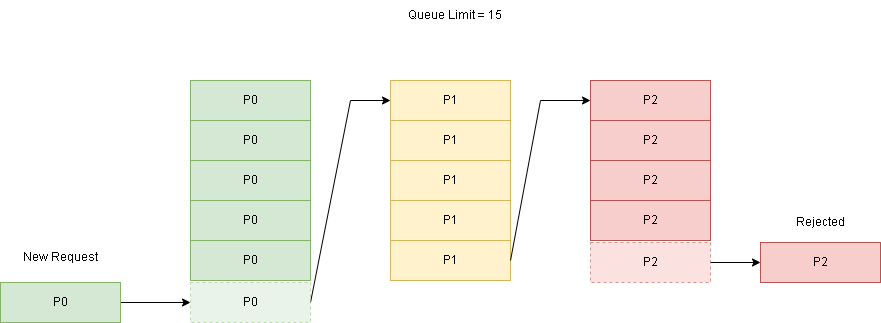

The diagram above was exported from draw.io. Its source (the exported page's mxGraphModel, read from the mxfile embedded in the PNG):
<mxGraphModel dx="2599" dy="603" grid="1" gridSize="10" guides="1" tooltips="1" connect="1" arrows="1" fold="1" page="1" pageScale="1" pageWidth="850" pageHeight="1100" math="0" shadow="0">
  <root>
    <mxCell id="0" />
    <mxCell id="1" parent="0" />
    <mxCell id="t_op3FAtRQMqDbaJYPAP-1" value="P0" style="rounded=0;whiteSpace=wrap;html=1;fillColor=#d5e8d4;strokeColor=#82b366;" vertex="1" parent="1">
      <mxGeometry x="140" y="160" width="120" height="40" as="geometry" />
    </mxCell>
    <mxCell id="t_op3FAtRQMqDbaJYPAP-2" value="P0" style="rounded=0;whiteSpace=wrap;html=1;fillColor=#d5e8d4;strokeColor=#82b366;" vertex="1" parent="1">
      <mxGeometry x="140" y="200" width="120" height="40" as="geometry" />
    </mxCell>
    <mxCell id="t_op3FAtRQMqDbaJYPAP-3" value="P0" style="rounded=0;whiteSpace=wrap;html=1;fillColor=#d5e8d4;strokeColor=#82b366;" vertex="1" parent="1">
      <mxGeometry x="140" y="240" width="120" height="40" as="geometry" />
    </mxCell>
    <mxCell id="t_op3FAtRQMqDbaJYPAP-4" value="P0" style="rounded=0;whiteSpace=wrap;html=1;fillColor=#d5e8d4;strokeColor=#82b366;" vertex="1" parent="1">
      <mxGeometry x="140" y="280" width="120" height="40" as="geometry" />
    </mxCell>
    <mxCell id="t_op3FAtRQMqDbaJYPAP-5" value="P0" style="rounded=0;whiteSpace=wrap;html=1;fillColor=#d5e8d4;strokeColor=#82b366;" vertex="1" parent="1">
      <mxGeometry x="140" y="320" width="120" height="40" as="geometry" />
    </mxCell>
    <mxCell id="t_op3FAtRQMqDbaJYPAP-6" value="P1" style="rounded=0;whiteSpace=wrap;html=1;fillColor=#fff2cc;strokeColor=#d6b656;" vertex="1" parent="1">
      <mxGeometry x="340" y="160" width="120" height="40" as="geometry" />
    </mxCell>
    <mxCell id="t_op3FAtRQMqDbaJYPAP-7" value="P1" style="rounded=0;whiteSpace=wrap;html=1;fillColor=#fff2cc;strokeColor=#d6b656;" vertex="1" parent="1">
      <mxGeometry x="340" y="200" width="120" height="40" as="geometry" />
    </mxCell>
    <mxCell id="t_op3FAtRQMqDbaJYPAP-8" value="P1" style="rounded=0;whiteSpace=wrap;html=1;fillColor=#fff2cc;strokeColor=#d6b656;" vertex="1" parent="1">
      <mxGeometry x="340" y="240" width="120" height="40" as="geometry" />
    </mxCell>
    <mxCell id="t_op3FAtRQMqDbaJYPAP-9" value="P1" style="rounded=0;whiteSpace=wrap;html=1;fillColor=#fff2cc;strokeColor=#d6b656;" vertex="1" parent="1">
      <mxGeometry x="340" y="280" width="120" height="40" as="geometry" />
    </mxCell>
    <mxCell id="t_op3FAtRQMqDbaJYPAP-10" value="P1" style="rounded=0;whiteSpace=wrap;html=1;fillColor=#fff2cc;strokeColor=#d6b656;" vertex="1" parent="1">
      <mxGeometry x="340" y="320" width="120" height="40" as="geometry" />
    </mxCell>
    <mxCell id="t_op3FAtRQMqDbaJYPAP-11" value="P2" style="rounded=0;whiteSpace=wrap;html=1;fillColor=#f8cecc;strokeColor=#b85450;" vertex="1" parent="1">
      <mxGeometry x="540" y="160" width="120" height="40" as="geometry" />
    </mxCell>
    <mxCell id="t_op3FAtRQMqDbaJYPAP-12" value="P2" style="rounded=0;whiteSpace=wrap;html=1;fillColor=#f8cecc;strokeColor=#b85450;" vertex="1" parent="1">
      <mxGeometry x="540" y="200" width="120" height="40" as="geometry" />
    </mxCell>
    <mxCell id="t_op3FAtRQMqDbaJYPAP-13" value="P2" style="rounded=0;whiteSpace=wrap;html=1;fillColor=#f8cecc;strokeColor=#b85450;" vertex="1" parent="1">
      <mxGeometry x="540" y="240" width="120" height="40" as="geometry" />
    </mxCell>
    <mxCell id="t_op3FAtRQMqDbaJYPAP-14" value="P2" style="rounded=0;whiteSpace=wrap;html=1;fillColor=#f8cecc;strokeColor=#b85450;" vertex="1" parent="1">
      <mxGeometry x="540" y="280" width="120" height="40" as="geometry" />
    </mxCell>
    <mxCell id="t_op3FAtRQMqDbaJYPAP-27" value="" style="edgeStyle=orthogonalEdgeStyle;rounded=0;orthogonalLoop=1;jettySize=auto;html=1;" edge="1" parent="1" source="t_op3FAtRQMqDbaJYPAP-15" target="t_op3FAtRQMqDbaJYPAP-26">
      <mxGeometry relative="1" as="geometry" />
    </mxCell>
    <mxCell id="t_op3FAtRQMqDbaJYPAP-15" value="P2" style="rounded=0;whiteSpace=wrap;html=1;fillColor=#f8cecc;strokeColor=#b85450;opacity=60;dashed=1;" vertex="1" parent="1">
      <mxGeometry x="540" y="322" width="120" height="40" as="geometry" />
    </mxCell>
    <mxCell id="t_op3FAtRQMqDbaJYPAP-17" value="" style="endArrow=classic;html=1;rounded=0;exitX=1;exitY=0.5;exitDx=0;exitDy=0;entryX=0;entryY=0.5;entryDx=0;entryDy=0;" edge="1" parent="1" source="t_op3FAtRQMqDbaJYPAP-21" target="t_op3FAtRQMqDbaJYPAP-6">
      <mxGeometry width="50" height="50" relative="1" as="geometry">
        <mxPoint x="280" y="420" as="sourcePoint" />
        <mxPoint x="330" y="370" as="targetPoint" />
        <Array as="points">
          <mxPoint x="300" y="180" />
        </Array>
      </mxGeometry>
    </mxCell>
    <mxCell id="t_op3FAtRQMqDbaJYPAP-18" value="" style="endArrow=classic;html=1;rounded=0;exitX=1;exitY=0.5;exitDx=0;exitDy=0;entryX=0;entryY=0.5;entryDx=0;entryDy=0;" edge="1" parent="1">
      <mxGeometry width="50" height="50" relative="1" as="geometry">
        <mxPoint x="460" y="340" as="sourcePoint" />
        <mxPoint x="540" y="180" as="targetPoint" />
        <Array as="points">
          <mxPoint x="490" y="180" />
        </Array>
      </mxGeometry>
    </mxCell>
    <mxCell id="t_op3FAtRQMqDbaJYPAP-22" style="edgeStyle=orthogonalEdgeStyle;rounded=0;orthogonalLoop=1;jettySize=auto;html=1;entryX=0;entryY=0.5;entryDx=0;entryDy=0;" edge="1" parent="1" source="t_op3FAtRQMqDbaJYPAP-19" target="t_op3FAtRQMqDbaJYPAP-21">
      <mxGeometry relative="1" as="geometry" />
    </mxCell>
    <mxCell id="t_op3FAtRQMqDbaJYPAP-19" value="P0" style="rounded=0;whiteSpace=wrap;html=1;fillColor=#d5e8d4;strokeColor=#82b366;" vertex="1" parent="1">
      <mxGeometry x="-50" y="362" width="120" height="40" as="geometry" />
    </mxCell>
    <mxCell id="t_op3FAtRQMqDbaJYPAP-21" value="P0" style="rounded=0;whiteSpace=wrap;html=1;fillColor=#d5e8d4;strokeColor=#82b366;dashed=1;opacity=50;" vertex="1" parent="1">
      <mxGeometry x="140" y="362" width="120" height="40" as="geometry" />
    </mxCell>
    <mxCell id="t_op3FAtRQMqDbaJYPAP-23" value="New Request" style="text;html=1;strokeColor=none;fillColor=none;align=center;verticalAlign=middle;whiteSpace=wrap;rounded=0;dashed=1;opacity=60;" vertex="1" parent="1">
      <mxGeometry x="-35" y="322" width="90" height="30" as="geometry" />
    </mxCell>
    <mxCell id="t_op3FAtRQMqDbaJYPAP-26" value="P2" style="rounded=0;whiteSpace=wrap;html=1;fillColor=#f8cecc;strokeColor=#b85450;" vertex="1" parent="1">
      <mxGeometry x="710" y="322" width="120" height="40" as="geometry" />
    </mxCell>
    <mxCell id="t_op3FAtRQMqDbaJYPAP-28" value="Rejected" style="text;html=1;strokeColor=none;fillColor=none;align=center;verticalAlign=middle;whiteSpace=wrap;rounded=0;dashed=1;opacity=60;" vertex="1" parent="1">
      <mxGeometry x="725" y="287" width="90" height="30" as="geometry" />
    </mxCell>
    <mxCell id="t_op3FAtRQMqDbaJYPAP-29" value="Queue Limit = 15" style="text;html=1;strokeColor=none;fillColor=none;align=center;verticalAlign=middle;whiteSpace=wrap;rounded=0;" vertex="1" parent="1">
      <mxGeometry x="320" y="80" width="170" height="30" as="geometry" />
    </mxCell>
  </root>
</mxGraphModel>